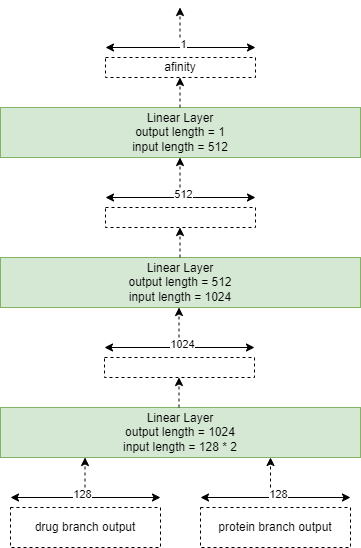

The diagram above was exported from draw.io. Its source (the exported page's mxGraphModel, read from the mxfile embedded in the PNG):
<mxGraphModel dx="880" dy="434" grid="1" gridSize="10" guides="1" tooltips="1" connect="1" arrows="1" fold="1" page="1" pageScale="1" pageWidth="827" pageHeight="1169" math="0" shadow="0">
  <root>
    <mxCell id="0" />
    <mxCell id="1" parent="0" />
    <mxCell id="D2nIJMGj9Lna9q1rzSpb-1" value="drug branch output" style="rounded=0;whiteSpace=wrap;html=1;dashed=1;" vertex="1" parent="1">
      <mxGeometry x="170" y="650" width="150" height="40" as="geometry" />
    </mxCell>
    <mxCell id="D2nIJMGj9Lna9q1rzSpb-2" value="protein branch output" style="rounded=0;whiteSpace=wrap;html=1;dashed=1;" vertex="1" parent="1">
      <mxGeometry x="360" y="650" width="150" height="40" as="geometry" />
    </mxCell>
    <mxCell id="D2nIJMGj9Lna9q1rzSpb-3" value="" style="endArrow=classic;startArrow=classic;html=1;rounded=0;" edge="1" parent="1">
      <mxGeometry width="50" height="50" relative="1" as="geometry">
        <mxPoint x="360" y="640" as="sourcePoint" />
        <mxPoint x="510" y="640" as="targetPoint" />
      </mxGeometry>
    </mxCell>
    <mxCell id="D2nIJMGj9Lna9q1rzSpb-6" value="128" style="edgeLabel;html=1;align=center;verticalAlign=middle;resizable=0;points=[];" vertex="1" connectable="0" parent="D2nIJMGj9Lna9q1rzSpb-3">
      <mxGeometry x="0.0267" y="4" relative="1" as="geometry">
        <mxPoint as="offset" />
      </mxGeometry>
    </mxCell>
    <mxCell id="D2nIJMGj9Lna9q1rzSpb-4" value="" style="endArrow=classic;startArrow=classic;html=1;rounded=0;" edge="1" parent="1">
      <mxGeometry width="50" height="50" relative="1" as="geometry">
        <mxPoint x="170" y="640" as="sourcePoint" />
        <mxPoint x="320" y="640" as="targetPoint" />
      </mxGeometry>
    </mxCell>
    <mxCell id="D2nIJMGj9Lna9q1rzSpb-5" value="128" style="edgeLabel;html=1;align=center;verticalAlign=middle;resizable=0;points=[];" vertex="1" connectable="0" parent="D2nIJMGj9Lna9q1rzSpb-4">
      <mxGeometry x="-0.0533" y="4" relative="1" as="geometry">
        <mxPoint as="offset" />
      </mxGeometry>
    </mxCell>
    <mxCell id="D2nIJMGj9Lna9q1rzSpb-7" value="Linear Layer&lt;div&gt;output length = 1024&lt;/div&gt;&lt;div&gt;input length =&amp;nbsp;&lt;span style=&quot;background-color: initial;&quot;&gt;128 * 2&lt;/span&gt;&lt;/div&gt;" style="rounded=0;whiteSpace=wrap;html=1;fillColor=#d5e8d4;strokeColor=#82b366;" vertex="1" parent="1">
      <mxGeometry x="160" y="550" width="360" height="50" as="geometry" />
    </mxCell>
    <mxCell id="D2nIJMGj9Lna9q1rzSpb-8" value="" style="endArrow=classic;html=1;rounded=0;entryX=0.75;entryY=1;entryDx=0;entryDy=0;dashed=1;" edge="1" parent="1" target="D2nIJMGj9Lna9q1rzSpb-7">
      <mxGeometry width="50" height="50" relative="1" as="geometry">
        <mxPoint x="430" y="630" as="sourcePoint" />
        <mxPoint x="440" y="560" as="targetPoint" />
      </mxGeometry>
    </mxCell>
    <mxCell id="D2nIJMGj9Lna9q1rzSpb-9" value="" style="endArrow=classic;html=1;rounded=0;entryX=0.75;entryY=1;entryDx=0;entryDy=0;dashed=1;" edge="1" parent="1">
      <mxGeometry width="50" height="50" relative="1" as="geometry">
        <mxPoint x="244.5" y="630" as="sourcePoint" />
        <mxPoint x="244.5" y="600" as="targetPoint" />
      </mxGeometry>
    </mxCell>
    <mxCell id="D2nIJMGj9Lna9q1rzSpb-10" value="" style="rounded=0;whiteSpace=wrap;html=1;dashed=1;" vertex="1" parent="1">
      <mxGeometry x="264" y="500" width="150" height="20" as="geometry" />
    </mxCell>
    <mxCell id="D2nIJMGj9Lna9q1rzSpb-11" value="" style="endArrow=classic;startArrow=classic;html=1;rounded=0;" edge="1" parent="1">
      <mxGeometry width="50" height="50" relative="1" as="geometry">
        <mxPoint x="264" y="490" as="sourcePoint" />
        <mxPoint x="414" y="490" as="targetPoint" />
      </mxGeometry>
    </mxCell>
    <mxCell id="D2nIJMGj9Lna9q1rzSpb-12" value="1024" style="edgeLabel;html=1;align=center;verticalAlign=middle;resizable=0;points=[];" vertex="1" connectable="0" parent="D2nIJMGj9Lna9q1rzSpb-11">
      <mxGeometry x="0.0267" y="4" relative="1" as="geometry">
        <mxPoint as="offset" />
      </mxGeometry>
    </mxCell>
    <mxCell id="D2nIJMGj9Lna9q1rzSpb-13" value="" style="endArrow=classic;html=1;rounded=0;entryX=0.75;entryY=1;entryDx=0;entryDy=0;dashed=1;" edge="1" parent="1">
      <mxGeometry width="50" height="50" relative="1" as="geometry">
        <mxPoint x="338.5" y="480" as="sourcePoint" />
        <mxPoint x="338.5" y="450" as="targetPoint" />
      </mxGeometry>
    </mxCell>
    <mxCell id="D2nIJMGj9Lna9q1rzSpb-14" value="" style="endArrow=classic;html=1;rounded=0;entryX=0.75;entryY=1;entryDx=0;entryDy=0;dashed=1;" edge="1" parent="1">
      <mxGeometry width="50" height="50" relative="1" as="geometry">
        <mxPoint x="338.5" y="550" as="sourcePoint" />
        <mxPoint x="338.5" y="520" as="targetPoint" />
      </mxGeometry>
    </mxCell>
    <mxCell id="D2nIJMGj9Lna9q1rzSpb-15" value="Linear Layer&lt;div&gt;output length = 512&lt;/div&gt;&lt;div&gt;input length = 1024&lt;/div&gt;" style="rounded=0;whiteSpace=wrap;html=1;fillColor=#d5e8d4;strokeColor=#82b366;" vertex="1" parent="1">
      <mxGeometry x="160" y="400" width="360" height="50" as="geometry" />
    </mxCell>
    <mxCell id="D2nIJMGj9Lna9q1rzSpb-16" value="" style="rounded=0;whiteSpace=wrap;html=1;dashed=1;" vertex="1" parent="1">
      <mxGeometry x="265" y="350" width="150" height="20" as="geometry" />
    </mxCell>
    <mxCell id="D2nIJMGj9Lna9q1rzSpb-17" value="" style="endArrow=classic;startArrow=classic;html=1;rounded=0;" edge="1" parent="1">
      <mxGeometry width="50" height="50" relative="1" as="geometry">
        <mxPoint x="265" y="340" as="sourcePoint" />
        <mxPoint x="415" y="340" as="targetPoint" />
      </mxGeometry>
    </mxCell>
    <mxCell id="D2nIJMGj9Lna9q1rzSpb-18" value="512" style="edgeLabel;html=1;align=center;verticalAlign=middle;resizable=0;points=[];" vertex="1" connectable="0" parent="D2nIJMGj9Lna9q1rzSpb-17">
      <mxGeometry x="0.0267" y="4" relative="1" as="geometry">
        <mxPoint as="offset" />
      </mxGeometry>
    </mxCell>
    <mxCell id="D2nIJMGj9Lna9q1rzSpb-19" value="" style="endArrow=classic;html=1;rounded=0;entryX=0.75;entryY=1;entryDx=0;entryDy=0;dashed=1;" edge="1" parent="1">
      <mxGeometry width="50" height="50" relative="1" as="geometry">
        <mxPoint x="339.5" y="330" as="sourcePoint" />
        <mxPoint x="339.5" y="300" as="targetPoint" />
      </mxGeometry>
    </mxCell>
    <mxCell id="D2nIJMGj9Lna9q1rzSpb-20" value="" style="endArrow=classic;html=1;rounded=0;entryX=0.75;entryY=1;entryDx=0;entryDy=0;dashed=1;" edge="1" parent="1">
      <mxGeometry width="50" height="50" relative="1" as="geometry">
        <mxPoint x="339.5" y="400" as="sourcePoint" />
        <mxPoint x="339.5" y="370" as="targetPoint" />
      </mxGeometry>
    </mxCell>
    <mxCell id="D2nIJMGj9Lna9q1rzSpb-21" value="Linear Layer&lt;div&gt;output length = 1&lt;/div&gt;&lt;div&gt;input length = 512&lt;/div&gt;" style="rounded=0;whiteSpace=wrap;html=1;fillColor=#d5e8d4;strokeColor=#82b366;" vertex="1" parent="1">
      <mxGeometry x="160" y="250" width="360" height="50" as="geometry" />
    </mxCell>
    <mxCell id="D2nIJMGj9Lna9q1rzSpb-22" value="afinity" style="rounded=0;whiteSpace=wrap;html=1;dashed=1;" vertex="1" parent="1">
      <mxGeometry x="265" y="200" width="150" height="20" as="geometry" />
    </mxCell>
    <mxCell id="D2nIJMGj9Lna9q1rzSpb-23" value="" style="endArrow=classic;startArrow=classic;html=1;rounded=0;" edge="1" parent="1">
      <mxGeometry width="50" height="50" relative="1" as="geometry">
        <mxPoint x="265" y="190" as="sourcePoint" />
        <mxPoint x="415" y="190" as="targetPoint" />
      </mxGeometry>
    </mxCell>
    <mxCell id="D2nIJMGj9Lna9q1rzSpb-24" value="1" style="edgeLabel;html=1;align=center;verticalAlign=middle;resizable=0;points=[];" vertex="1" connectable="0" parent="D2nIJMGj9Lna9q1rzSpb-23">
      <mxGeometry x="0.0267" y="4" relative="1" as="geometry">
        <mxPoint as="offset" />
      </mxGeometry>
    </mxCell>
    <mxCell id="D2nIJMGj9Lna9q1rzSpb-25" value="" style="endArrow=classic;html=1;rounded=0;entryX=0.75;entryY=1;entryDx=0;entryDy=0;dashed=1;" edge="1" parent="1">
      <mxGeometry width="50" height="50" relative="1" as="geometry">
        <mxPoint x="339.5" y="180" as="sourcePoint" />
        <mxPoint x="339.5" y="150" as="targetPoint" />
      </mxGeometry>
    </mxCell>
    <mxCell id="D2nIJMGj9Lna9q1rzSpb-26" value="" style="endArrow=classic;html=1;rounded=0;entryX=0.75;entryY=1;entryDx=0;entryDy=0;dashed=1;" edge="1" parent="1">
      <mxGeometry width="50" height="50" relative="1" as="geometry">
        <mxPoint x="339.5" y="250" as="sourcePoint" />
        <mxPoint x="339.5" y="220" as="targetPoint" />
      </mxGeometry>
    </mxCell>
  </root>
</mxGraphModel>